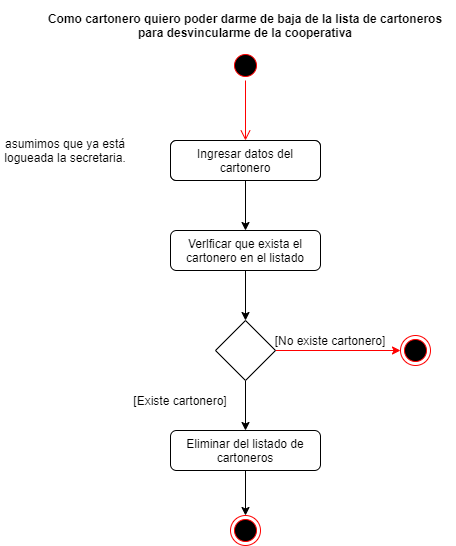

The diagram above was exported from draw.io. Its source (the exported page's mxGraphModel, read from the mxfile embedded in the PNG):
<mxGraphModel dx="852" dy="494" grid="1" gridSize="10" guides="1" tooltips="1" connect="1" arrows="1" fold="1" page="1" pageScale="1" pageWidth="827" pageHeight="1169" math="0" shadow="0">
  <root>
    <mxCell id="0" />
    <mxCell id="1" parent="0" />
    <mxCell id="eYokCulPu8gPSKrQNB3_-1" value="" style="ellipse;html=1;shape=startState;fillColor=#000000;strokeColor=#ff0000;" parent="1" vertex="1">
      <mxGeometry x="390" y="60" width="30" height="30" as="geometry" />
    </mxCell>
    <mxCell id="eYokCulPu8gPSKrQNB3_-2" value="" style="edgeStyle=orthogonalEdgeStyle;html=1;verticalAlign=bottom;endArrow=open;endSize=8;strokeColor=#ff0000;" parent="1" source="eYokCulPu8gPSKrQNB3_-1" edge="1">
      <mxGeometry relative="1" as="geometry">
        <mxPoint x="405" y="150" as="targetPoint" />
      </mxGeometry>
    </mxCell>
    <mxCell id="eYokCulPu8gPSKrQNB3_-3" value="Como cartonero quiero poder darme de baja de la lista de cartoneros &#10;para desvincularme de la cooperativa" style="text;align=center;fontStyle=1;verticalAlign=middle;spacingLeft=3;spacingRight=3;strokeColor=none;rotatable=0;points=[[0,0.5],[1,0.5]];portConstraint=eastwest;" parent="1" vertex="1">
      <mxGeometry x="195" y="10" width="420" height="50" as="geometry" />
    </mxCell>
    <mxCell id="eYokCulPu8gPSKrQNB3_-4" value="Ingresar usuario" style="rounded=1;whiteSpace=wrap;html=1;" parent="1" vertex="1">
      <mxGeometry x="330" y="150" width="150" height="40" as="geometry" />
    </mxCell>
    <mxCell id="eYokCulPu8gPSKrQNB3_-5" style="edgeStyle=orthogonalEdgeStyle;rounded=0;orthogonalLoop=1;jettySize=auto;html=1;exitX=0.5;exitY=1;exitDx=0;exitDy=0;entryX=0.5;entryY=0;entryDx=0;entryDy=0;" parent="1" source="eYokCulPu8gPSKrQNB3_-6" edge="1">
      <mxGeometry relative="1" as="geometry">
        <mxPoint x="405" y="240" as="targetPoint" />
      </mxGeometry>
    </mxCell>
    <mxCell id="eYokCulPu8gPSKrQNB3_-6" value="Ingresar datos del cartonero" style="rounded=1;whiteSpace=wrap;html=1;" parent="1" vertex="1">
      <mxGeometry x="330" y="150" width="150" height="40" as="geometry" />
    </mxCell>
    <mxCell id="eYokCulPu8gPSKrQNB3_-7" style="edgeStyle=orthogonalEdgeStyle;rounded=0;orthogonalLoop=1;jettySize=auto;html=1;exitX=0.5;exitY=1;exitDx=0;exitDy=0;entryX=0.5;entryY=0;entryDx=0;entryDy=0;" parent="1" source="eYokCulPu8gPSKrQNB3_-8" target="eYokCulPu8gPSKrQNB3_-13" edge="1">
      <mxGeometry relative="1" as="geometry" />
    </mxCell>
    <mxCell id="eYokCulPu8gPSKrQNB3_-8" value="Verlficar que exista el cartonero en el listado" style="rounded=1;whiteSpace=wrap;html=1;" parent="1" vertex="1">
      <mxGeometry x="330" y="240" width="150" height="40" as="geometry" />
    </mxCell>
    <mxCell id="eYokCulPu8gPSKrQNB3_-9" style="edgeStyle=orthogonalEdgeStyle;rounded=0;orthogonalLoop=1;jettySize=auto;html=1;exitX=0.5;exitY=1;exitDx=0;exitDy=0;" parent="1" source="eYokCulPu8gPSKrQNB3_-10" target="eYokCulPu8gPSKrQNB3_-17" edge="1">
      <mxGeometry relative="1" as="geometry">
        <mxPoint x="405" y="540" as="targetPoint" />
      </mxGeometry>
    </mxCell>
    <mxCell id="eYokCulPu8gPSKrQNB3_-10" value="Eliminar del listado de cartoneros" style="rounded=1;whiteSpace=wrap;html=1;" parent="1" vertex="1">
      <mxGeometry x="330" y="440" width="150" height="40" as="geometry" />
    </mxCell>
    <mxCell id="eYokCulPu8gPSKrQNB3_-11" style="edgeStyle=orthogonalEdgeStyle;rounded=0;orthogonalLoop=1;jettySize=auto;html=1;exitX=1;exitY=0.5;exitDx=0;exitDy=0;strokeColor=#FF0000;" parent="1" source="eYokCulPu8gPSKrQNB3_-13" edge="1">
      <mxGeometry relative="1" as="geometry">
        <mxPoint x="560" y="360" as="targetPoint" />
      </mxGeometry>
    </mxCell>
    <mxCell id="eYokCulPu8gPSKrQNB3_-12" style="edgeStyle=orthogonalEdgeStyle;rounded=0;orthogonalLoop=1;jettySize=auto;html=1;exitX=0.5;exitY=1;exitDx=0;exitDy=0;" parent="1" source="eYokCulPu8gPSKrQNB3_-13" edge="1">
      <mxGeometry relative="1" as="geometry">
        <mxPoint x="405" y="440" as="targetPoint" />
      </mxGeometry>
    </mxCell>
    <mxCell id="eYokCulPu8gPSKrQNB3_-13" value="" style="rhombus;whiteSpace=wrap;html=1;" parent="1" vertex="1">
      <mxGeometry x="375" y="330" width="60" height="60" as="geometry" />
    </mxCell>
    <mxCell id="eYokCulPu8gPSKrQNB3_-14" value="" style="ellipse;html=1;shape=endState;fillColor=#000000;strokeColor=#ff0000;" parent="1" vertex="1">
      <mxGeometry x="560" y="345" width="30" height="30" as="geometry" />
    </mxCell>
    <mxCell id="eYokCulPu8gPSKrQNB3_-15" value="[No existe cartonero]" style="text;html=1;strokeColor=none;fillColor=none;align=center;verticalAlign=middle;whiteSpace=wrap;rounded=0;" parent="1" vertex="1">
      <mxGeometry x="430" y="340" width="120" height="20" as="geometry" />
    </mxCell>
    <mxCell id="eYokCulPu8gPSKrQNB3_-16" value="[Existe cartonero]" style="text;html=1;strokeColor=none;fillColor=none;align=center;verticalAlign=middle;whiteSpace=wrap;rounded=0;" parent="1" vertex="1">
      <mxGeometry x="280" y="400" width="120" height="20" as="geometry" />
    </mxCell>
    <mxCell id="eYokCulPu8gPSKrQNB3_-17" value="" style="ellipse;html=1;shape=endState;fillColor=#000000;strokeColor=#ff0000;" parent="1" vertex="1">
      <mxGeometry x="390" y="525" width="30" height="30" as="geometry" />
    </mxCell>
    <mxCell id="PEZbjcWVY7ICxfDjWgla-1" value="asumimos que ya está logueada la secretaria." style="text;html=1;strokeColor=none;fillColor=none;align=center;verticalAlign=middle;whiteSpace=wrap;rounded=0;" parent="1" vertex="1">
      <mxGeometry x="160" y="150" width="130" height="20" as="geometry" />
    </mxCell>
  </root>
</mxGraphModel>